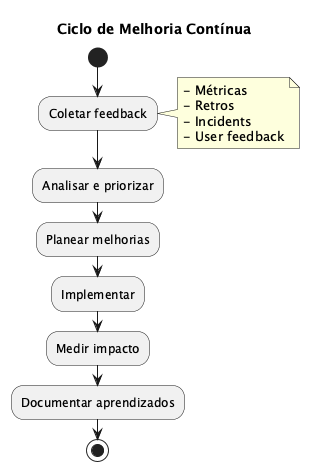

The diagram above was rendered by PlantUML. Its source (embedded in the PNG):
@startuml
skinparam backgroundColor white

title Ciclo de Melhoria Contínua

start
:Coletar feedback;
note right
- Métricas
- Retros
- Incidents
- User feedback
end note

:Analisar e priorizar;
:Planear melhorias;
:Implementar;
:Medir impacto;
:Documentar aprendizados;
stop

@enduml